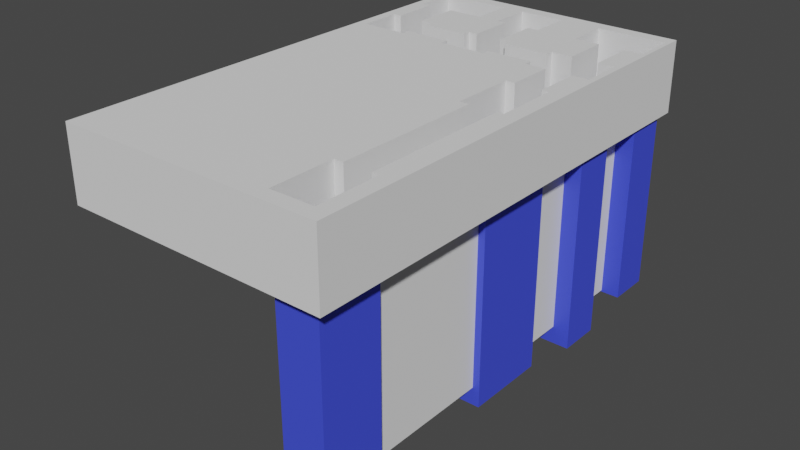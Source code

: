# Source: level5.blend  (saved by Blender 2.93.20; exported with 4.5.12 LTS)
import bpy
from mathutils import Matrix  # noqa: F401  (used for matrix-valued properties, if any)

bpy.ops.wm.read_factory_settings(use_empty=True)
scene = bpy.context.scene
scene.name = 'Scene'

# ---- collections
col_collection = bpy.data.collections.new('Collection'); scene.collection.children.link(col_collection)
col_collection_2 = bpy.data.collections.new('Collection 2'); scene.collection.children.link(col_collection_2)

# ---- materials (node trees are filled in below, after node groups)
mat_base = bpy.data.materials.new('Base')
mat_base.use_transparent_shadow = False
mat_second = bpy.data.materials.new('Second')
mat_second.alpha_threshold = 0.0
mat_second.use_transparent_shadow = False
mat_second.line_color = (0.0, 0.0, 0.0, 1.0)

# ---- material node trees
mat_base.use_nodes = True; mat_base.node_tree.nodes.clear()
_N = mat_base.node_tree.nodes; _L = mat_base.node_tree.links
n0 = _N.new('ShaderNodeBsdfPrincipled'); n0.name = 'Principled BSDF'; n0.location = (10, 300)
n0.distribution = 'GGX'
n0.subsurface_method = 'BURLEY'
n0.inputs[0].default_value = (0.05327, 0.07927, 0.8, 1.0)
n0.inputs[3].default_value = 1.45
n0.inputs[27].default_value = (0.0, 0.0, 0.0, 1.0)
n0.inputs[28].default_value = 1.0
n1 = _N.new('ShaderNodeOutputMaterial'); n1.name = 'Material Output'; n1.location = (300, 300)
_L.new(n0.outputs[0], n1.inputs[0])
n1.is_active_output = True
mat_second.use_nodes = True; mat_second.node_tree.nodes.clear()
_N = mat_second.node_tree.nodes; _L = mat_second.node_tree.links
n0 = _N.new('ShaderNodeOutputMaterial'); n0.name = 'Material Output'; n0.location = (300, 300)
n1 = _N.new('ShaderNodeBsdfPrincipled'); n1.name = 'Principled BSDF'; n1.location = (10, 300)
n1.distribution = 'GGX'
n1.subsurface_method = 'BURLEY'
n1.inputs[0].default_value = (0.03708, 0.6477, 0.8, 1.0)
n1.inputs[2].default_value = 0.4
n1.inputs[3].default_value = 1.45
n1.inputs[27].default_value = (0.0, 0.0, 0.0, 1.0)
n1.inputs[28].default_value = 1.0
_L.new(n1.outputs[0], n0.inputs[0])
n0.is_active_output = True

# ---- world
world_world = bpy.data.worlds.new('World'); scene.world = world_world
world_world.use_nodes = True; world_world.node_tree.nodes.clear()
_N = world_world.node_tree.nodes; _L = world_world.node_tree.links
n0 = _N.new('ShaderNodeOutputWorld'); n0.name = 'World Output'; n0.location = (300, 300)
n1 = _N.new('ShaderNodeBackground'); n1.name = 'Background'; n1.location = (10, 300)
n1.inputs[0].default_value = (0.05088, 0.05088, 0.05088, 1.0)
_L.new(n1.outputs[0], n0.inputs[0])
n0.is_active_output = True
world_world.color = (0.05088, 0.05088, 0.05088)
world_world.use_sun_shadow = False
world_world.sun_shadow_jitter_overblur = 0.0

# ---- meshes
me_cube_001 = bpy.data.meshes.new('Cube.001')
me_cube_001.from_pydata([(-1.0, -1.0, -3.5), (-1.0, -1.0, 1.0), (-1.0, 1.0, -3.5), (-1.0, 1.0, 1.0), (1.0, -1.0, -3.5), (1.0, -1.0, 1.0), (1.0, 1.0, -3.5), (1.0, 1.0, 1.0)], [], [(0, 1, 3, 2), (2, 3, 7, 6), (6, 7, 5, 4), (4, 5, 1, 0), (2, 6, 4, 0), (7, 3, 1, 5)])
_uv = me_cube_001.uv_layers.new(name='UVMap')
_uv.uv.foreach_set('vector', [0.375, 0.0, 0.625, 0.0, 0.625, 0.25, 0.375, 0.25, 0.375, 0.25, 0.625, 0.25, 0.625, 0.5, 0.375, 0.5, 0.375, 0.5, 0.625, 0.5, 0.625, 0.75, 0.375, 0.75, 0.375, 0.75, 0.625, 0.75, 0.625, 1.0, 0.375, 1.0, 0.125, 0.5, 0.375, 0.5, 0.375, 0.75, 0.125, 0.75, 0.625, 0.5, 0.875, 0.5, 0.875, 0.75, 0.625, 0.75])
me_cube_001.materials.append(mat_base)
me_cube_001.use_remesh_fix_poles = True
me_cube_001.use_remesh_preserve_attributes = False
me_cube_001.update()
me_cube_002 = bpy.data.meshes.new('Cube.002')
me_cube_002.from_pydata([(-1.0, -1.0, -17.47), (-1.0, -1.0, 1.0), (-1.0, 1.0, -17.47), (-1.0, 1.0, 1.0), (1.0, -1.0, -17.47), (1.0, -1.0, 1.0), (1.0, 1.0, -17.47), (1.0, 1.0, 1.0)], [], [(0, 1, 3, 2), (2, 3, 7, 6), (6, 7, 5, 4), (4, 5, 1, 0), (2, 6, 4, 0), (7, 3, 1, 5)])
_uv = me_cube_002.uv_layers.new(name='UVMap')
_uv.uv.foreach_set('vector', [0.375, 0.0, 0.625, 0.0, 0.625, 0.25, 0.375, 0.25, 0.375, 0.25, 0.625, 0.25, 0.625, 0.5, 0.375, 0.5, 0.375, 0.5, 0.625, 0.5, 0.625, 0.75, 0.375, 0.75, 0.375, 0.75, 0.625, 0.75, 0.625, 1.0, 0.375, 1.0, 0.125, 0.5, 0.375, 0.5, 0.375, 0.75, 0.125, 0.75, 0.625, 0.5, 0.875, 0.5, 0.875, 0.75, 0.625, 0.75])
me_cube_002.materials.append(mat_base)
me_cube_002.use_remesh_fix_poles = True
me_cube_002.use_remesh_preserve_attributes = False
me_cube_002.update()
me_cube_003 = bpy.data.meshes.new('Cube.003')
me_cube_003.from_pydata([(-1.0, -1.0, -15.93), (-1.0, -1.0, 1.0), (-1.0, 1.891, -15.93), (-1.0, 1.891, 1.0), (1.0, -1.0, -15.93), (1.0, -1.0, 1.0), (1.0, 1.891, -15.93), (1.0, 1.891, 1.0)], [], [(0, 1, 3, 2), (2, 3, 7, 6), (6, 7, 5, 4), (4, 5, 1, 0), (2, 6, 4, 0), (7, 3, 1, 5)])
_uv = me_cube_003.uv_layers.new(name='UVMap')
_uv.uv.foreach_set('vector', [0.375, 0.0, 0.625, 0.0, 0.625, 0.25, 0.375, 0.25, 0.375, 0.25, 0.625, 0.25, 0.625, 0.5, 0.375, 0.5, 0.375, 0.5, 0.625, 0.5, 0.625, 0.75, 0.375, 0.75, 0.375, 0.75, 0.625, 0.75, 0.625, 1.0, 0.375, 1.0, 0.125, 0.5, 0.375, 0.5, 0.375, 0.75, 0.125, 0.75, 0.625, 0.5, 0.875, 0.5, 0.875, 0.75, 0.625, 0.75])
me_cube_003.materials.append(mat_base)
me_cube_003.use_remesh_fix_poles = True
me_cube_003.use_remesh_preserve_attributes = False
me_cube_003.update()
me_plane = bpy.data.meshes.new('Plane')
me_plane.from_pydata([(-1.0, -1.0, 0.0), (1.0, -1.0, 0.0), (-1.0, 1.0, 0.0), (1.0, 1.0, 0.0)], [], [(0, 1, 3, 2)])
_uv = me_plane.uv_layers.new(name='UVMap')
_uv.uv.foreach_set('vector', [0.0, 0.0, 1.0, 0.0, 1.0, 1.0, 0.0, 1.0])
me_plane.materials.append(mat_second)
me_plane.use_remesh_fix_poles = True
me_plane.use_remesh_preserve_attributes = False
me_plane.update()
me_cube_006 = bpy.data.meshes.new('Cube.006')
me_cube_006.from_pydata([(-1.0, -1.0, -15.93), (-1.0, -1.0, 1.0), (-1.0, 1.891, -15.93), (-1.0, 1.891, 1.0), (1.0, -1.0, -15.93), (1.0, -1.0, 1.0), (1.0, 1.891, -15.93), (1.0, 1.891, 1.0)], [], [(0, 1, 3, 2), (2, 3, 7, 6), (6, 7, 5, 4), (4, 5, 1, 0), (2, 6, 4, 0), (7, 3, 1, 5)])
_uv = me_cube_006.uv_layers.new(name='UVMap')
_uv.uv.foreach_set('vector', [0.375, 0.0, 0.625, 0.0, 0.625, 0.25, 0.375, 0.25, 0.375, 0.25, 0.625, 0.25, 0.625, 0.5, 0.375, 0.5, 0.375, 0.5, 0.625, 0.5, 0.625, 0.75, 0.375, 0.75, 0.375, 0.75, 0.625, 0.75, 0.625, 1.0, 0.375, 1.0, 0.125, 0.5, 0.375, 0.5, 0.375, 0.75, 0.125, 0.75, 0.625, 0.5, 0.875, 0.5, 0.875, 0.75, 0.625, 0.75])
me_cube_006.materials.append(mat_base)
me_cube_006.use_remesh_fix_poles = True
me_cube_006.use_remesh_preserve_attributes = False
me_cube_006.update()
me_plane_001 = bpy.data.meshes.new('Plane.001')
me_plane_001.from_pydata([(-1.0, -1.0, 0.0), (1.0, -1.0, 0.0), (-1.0, 1.0, 0.0), (1.0, 1.0, 0.0)], [], [(0, 1, 3, 2)])
_uv = me_plane_001.uv_layers.new(name='UVMap')
_uv.uv.foreach_set('vector', [0.0, 0.0, 1.0, 0.0, 1.0, 1.0, 0.0, 1.0])
me_plane_001.materials.append(mat_second)
me_plane_001.use_remesh_fix_poles = True
me_plane_001.use_remesh_preserve_attributes = False
me_plane_001.update()
me_cube_009 = bpy.data.meshes.new('Cube.009')
me_cube_009.from_pydata([(-1.0, -1.0, -15.93), (-1.0, -1.0, 1.0), (-1.0, 1.891, -15.93), (-1.0, 1.891, 1.0), (1.0, -1.0, -15.93), (1.0, -1.0, 1.0), (1.0, 1.891, -15.93), (1.0, 1.891, 1.0)], [], [(0, 1, 3, 2), (2, 3, 7, 6), (6, 7, 5, 4), (4, 5, 1, 0), (2, 6, 4, 0), (7, 3, 1, 5)])
_uv = me_cube_009.uv_layers.new(name='UVMap')
_uv.uv.foreach_set('vector', [0.375, 0.0, 0.625, 0.0, 0.625, 0.25, 0.375, 0.25, 0.375, 0.25, 0.625, 0.25, 0.625, 0.5, 0.375, 0.5, 0.375, 0.5, 0.625, 0.5, 0.625, 0.75, 0.375, 0.75, 0.375, 0.75, 0.625, 0.75, 0.625, 1.0, 0.375, 1.0, 0.125, 0.5, 0.375, 0.5, 0.375, 0.75, 0.125, 0.75, 0.625, 0.5, 0.875, 0.5, 0.875, 0.75, 0.625, 0.75])
me_cube_009.materials.append(mat_base)
me_cube_009.use_remesh_fix_poles = True
me_cube_009.use_remesh_preserve_attributes = False
me_cube_009.update()
me_plane_002 = bpy.data.meshes.new('Plane.002')
me_plane_002.from_pydata([(-1.0, -1.0, 0.0), (1.0, -1.0, 0.0), (-1.0, 1.0, 0.0), (1.0, 1.0, 0.0)], [], [(0, 1, 3, 2)])
_uv = me_plane_002.uv_layers.new(name='UVMap')
_uv.uv.foreach_set('vector', [0.0, 0.0, 1.0, 0.0, 1.0, 1.0, 0.0, 1.0])
me_plane_002.materials.append(mat_second)
me_plane_002.use_remesh_fix_poles = True
me_plane_002.use_remesh_preserve_attributes = False
me_plane_002.update()
me_plane_003 = bpy.data.meshes.new('Plane.003')
me_plane_003.from_pydata([(-1.0, -1.0, 0.0), (1.0, -1.0, 0.0), (-1.0, 1.0, 0.0), (1.0, 1.0, 0.0)], [], [(0, 1, 3, 2)])
_uv = me_plane_003.uv_layers.new(name='UVMap')
_uv.uv.foreach_set('vector', [0.0, 0.0, 1.0, 0.0, 1.0, 1.0, 0.0, 1.0])
me_plane_003.materials.append(mat_second)
me_plane_003.use_remesh_fix_poles = True
me_plane_003.use_remesh_preserve_attributes = False
me_plane_003.update()
me_plane_004 = bpy.data.meshes.new('Plane.004')
me_plane_004.from_pydata([(-1.0, -1.0, 0.0), (1.0, -1.0, 0.0), (-1.0, 1.0, 0.0), (1.0, 1.0, 0.0)], [], [(0, 1, 3, 2)])
_uv = me_plane_004.uv_layers.new(name='UVMap')
_uv.uv.foreach_set('vector', [0.0, 0.0, 1.0, 0.0, 1.0, 1.0, 0.0, 1.0])
me_plane_004.materials.append(mat_second)
me_plane_004.use_remesh_fix_poles = True
me_plane_004.use_remesh_preserve_attributes = False
me_plane_004.update()
me_cube_013 = bpy.data.meshes.new('Cube.013')
me_cube_013.from_pydata([(-1.0, -1.0, -15.93), (-1.0, -1.0, 1.0), (-1.0, 1.891, -15.93), (-1.0, 1.891, 1.0), (1.0, -1.0, -15.93), (1.0, -1.0, 1.0), (1.0, 1.891, -15.93), (1.0, 1.891, 1.0)], [], [(0, 1, 3, 2), (2, 3, 7, 6), (6, 7, 5, 4), (4, 5, 1, 0), (2, 6, 4, 0), (7, 3, 1, 5)])
_uv = me_cube_013.uv_layers.new(name='UVMap')
_uv.uv.foreach_set('vector', [0.375, 0.0, 0.625, 0.0, 0.625, 0.25, 0.375, 0.25, 0.375, 0.25, 0.625, 0.25, 0.625, 0.5, 0.375, 0.5, 0.375, 0.5, 0.625, 0.5, 0.625, 0.75, 0.375, 0.75, 0.375, 0.75, 0.625, 0.75, 0.625, 1.0, 0.375, 1.0, 0.125, 0.5, 0.375, 0.5, 0.375, 0.75, 0.125, 0.75, 0.625, 0.5, 0.875, 0.5, 0.875, 0.75, 0.625, 0.75])
me_cube_013.materials.append(mat_base)
me_cube_013.use_remesh_fix_poles = True
me_cube_013.use_remesh_preserve_attributes = False
me_cube_013.update()
me_cube_014 = bpy.data.meshes.new('Cube.014')
me_cube_014.from_pydata([(-1.0, -1.0, -15.93), (-1.0, -1.0, 1.0), (-1.0, 1.891, -15.93), (-1.0, 1.891, 1.0), (1.0, -1.0, -15.93), (1.0, -1.0, 1.0), (1.0, 1.891, -15.93), (1.0, 1.891, 1.0)], [], [(0, 1, 3, 2), (2, 3, 7, 6), (6, 7, 5, 4), (4, 5, 1, 0), (2, 6, 4, 0), (7, 3, 1, 5)])
_uv = me_cube_014.uv_layers.new(name='UVMap')
_uv.uv.foreach_set('vector', [0.375, 0.0, 0.625, 0.0, 0.625, 0.25, 0.375, 0.25, 0.375, 0.25, 0.625, 0.25, 0.625, 0.5, 0.375, 0.5, 0.375, 0.5, 0.625, 0.5, 0.625, 0.75, 0.375, 0.75, 0.375, 0.75, 0.625, 0.75, 0.625, 1.0, 0.375, 1.0, 0.125, 0.5, 0.375, 0.5, 0.375, 0.75, 0.125, 0.75, 0.625, 0.5, 0.875, 0.5, 0.875, 0.75, 0.625, 0.75])
me_cube_014.materials.append(mat_base)
me_cube_014.use_remesh_fix_poles = True
me_cube_014.use_remesh_preserve_attributes = False
me_cube_014.update()
me_plane_005 = bpy.data.meshes.new('Plane.005')
me_plane_005.from_pydata([(-1.0, -1.0, 0.0), (1.0, -1.0, 0.0), (-1.0, 1.0, 0.0), (1.0, 1.0, 0.0)], [], [(0, 1, 3, 2)])
_uv = me_plane_005.uv_layers.new(name='UVMap')
_uv.uv.foreach_set('vector', [0.0, 0.0, 1.0, 0.0, 1.0, 1.0, 0.0, 1.0])
me_plane_005.materials.append(mat_second)
me_plane_005.use_remesh_fix_poles = True
me_plane_005.use_remesh_preserve_attributes = False
me_plane_005.update()
me_cube_016 = bpy.data.meshes.new('Cube.016')
me_cube_016.from_pydata([(-1.0, -1.58, -17.47), (-1.0, -1.58, 1.0), (-1.0, 1.0, -17.47), (-1.0, 1.0, 1.0), (1.0, -1.58, -17.47), (1.0, -1.58, 1.0), (1.0, 1.0, -17.47), (1.0, 1.0, 1.0)], [], [(0, 1, 3, 2), (2, 3, 7, 6), (6, 7, 5, 4), (4, 5, 1, 0), (2, 6, 4, 0), (7, 3, 1, 5)])
_uv = me_cube_016.uv_layers.new(name='UVMap')
_uv.uv.foreach_set('vector', [0.375, 0.0, 0.625, 0.0, 0.625, 0.25, 0.375, 0.25, 0.375, 0.25, 0.625, 0.25, 0.625, 0.5, 0.375, 0.5, 0.375, 0.5, 0.625, 0.5, 0.625, 0.75, 0.375, 0.75, 0.375, 0.75, 0.625, 0.75, 0.625, 1.0, 0.375, 1.0, 0.125, 0.5, 0.375, 0.5, 0.375, 0.75, 0.125, 0.75, 0.625, 0.5, 0.875, 0.5, 0.875, 0.75, 0.625, 0.75])
me_cube_016.materials.append(mat_base)
me_cube_016.use_remesh_fix_poles = True
me_cube_016.use_remesh_preserve_attributes = False
me_cube_016.update()
me_plane_006 = bpy.data.meshes.new('Plane.006')
me_plane_006.from_pydata([(-1.0, -1.0, 0.0), (1.0, -1.0, 0.0), (-1.0, 1.0, 0.0), (1.0, 1.0, 0.0)], [], [(0, 1, 3, 2)])
_uv = me_plane_006.uv_layers.new(name='UVMap')
_uv.uv.foreach_set('vector', [0.0, 0.0, 1.0, 0.0, 1.0, 1.0, 0.0, 1.0])
me_plane_006.materials.append(mat_second)
me_plane_006.use_remesh_fix_poles = True
me_plane_006.use_remesh_preserve_attributes = False
me_plane_006.update()
me_cube_018 = bpy.data.meshes.new('Cube.018')
me_cube_018.from_pydata([(-1.0, -1.0, -17.47), (-1.0, -1.0, 1.0), (-1.0, 1.0, -17.47), (-1.0, 1.0, 1.0), (1.0, -1.0, -17.47), (1.0, -1.0, 1.0), (1.0, 1.0, -17.47), (1.0, 1.0, 1.0)], [], [(0, 1, 3, 2), (2, 3, 7, 6), (6, 7, 5, 4), (4, 5, 1, 0), (2, 6, 4, 0), (7, 3, 1, 5)])
_uv = me_cube_018.uv_layers.new(name='UVMap')
_uv.uv.foreach_set('vector', [0.375, 0.0, 0.625, 0.0, 0.625, 0.25, 0.375, 0.25, 0.375, 0.25, 0.625, 0.25, 0.625, 0.5, 0.375, 0.5, 0.375, 0.5, 0.625, 0.5, 0.625, 0.75, 0.375, 0.75, 0.375, 0.75, 0.625, 0.75, 0.625, 1.0, 0.375, 1.0, 0.125, 0.5, 0.375, 0.5, 0.375, 0.75, 0.125, 0.75, 0.625, 0.5, 0.875, 0.5, 0.875, 0.75, 0.625, 0.75])
me_cube_018.materials.append(mat_base)
me_cube_018.use_remesh_fix_poles = True
me_cube_018.use_remesh_preserve_attributes = False
me_cube_018.update()
me_cube = bpy.data.meshes.new('Cube')
me_cube.from_pydata([(-1.107, -1.0, -1.0), (-1.107, -1.0, 1.0), (-1.107, 1.0, -1.0), (-1.107, 1.0, 1.0), (1.0, -1.0, -1.0), (1.0, -1.0, 1.0), (1.0, 1.0, -1.0), (1.0, 1.0, 1.0), (0.3659, 0.926, -1.0), (0.3659, 0.926, 1.0), (0.7542, 0.8645, -1.0), (0.7542, 0.8645, 1.0), (0.1644, -0.8299, -1.0), (0.1644, -0.8299, 1.0), (0.7542, 0.6632, -1.0), (0.5527, 0.926, -1.0), (0.7542, 0.6632, 1.0), (0.5527, 0.926, 1.0), (0.5527, 0.6632, -1.0), (0.5527, 0.6632, 1.0), (-0.1157, -0.5587, -1.0), (-0.1157, -0.5587, 1.0), (0.5527, 0.576, -1.0), (0.5527, 0.576, 1.0), (0.1644, -0.5587, -1.0), (0.1644, -0.5587, 1.0), (0.5527, -0.6285, -1.0), (0.5527, -0.6285, 1.0), (0.3659, 0.576, -1.0), (0.3659, 0.576, 1.0), (0.1644, -0.8815, -1.0), (0.1644, -0.8815, 1.0), (0.7542, -0.6285, -1.0), (0.7542, -0.6285, 1.0), (-0.1157, -0.8815, -1.0), (-0.1157, -0.8815, 1.0), (0.4011, 0.2275, -1.0), (0.4011, 0.2275, 1.0), (0.7542, -0.8299, -1.0), (0.7542, -0.8299, 1.0), (0.3659, -0.1225, -1.0), (0.3659, 0.2275, -1.0), (0.4011, -0.1225, -1.0), (0.4011, 0.576, -1.0), (0.5175, -0.1225, -1.0), (0.5175, -0.471, -1.0), (0.5527, -0.471, -1.0), (0.5527, -0.1225, -1.0), (0.5527, -0.04056, -1.0), (0.5527, 0.1608, -1.0), (0.5527, 0.2275, -1.0), (0.5175, 0.576, -1.0), (0.5527, 0.8645, -1.0), (0.7542, -0.4372, -1.0), (0.7542, -0.1225, -1.0), (0.7542, -0.04056, -1.0), (0.7542, 0.1608, -1.0), (0.7542, 0.2275, -1.0), (0.7542, 0.9333, -1.0), (0.941, 0.3946, -1.0), (0.4011, 0.576, 1.0), (0.941, 0.9333, -1.0), (0.941, -0.4372, -1.0), (0.941, -0.1225, -1.0), (0.941, 0.2275, -1.0), (0.5527, -0.8299, -1.0), (0.5527, -0.8299, 1.0), (-0.1157, -0.8299, -1.0), (-0.1157, -0.8299, 1.0), (0.7542, 0.3946, -1.0), (0.5175, 0.2275, -1.0), (0.5175, 0.576, 1.0), (0.7542, 0.9333, 1.0), (-0.1157, -0.6285, -1.0), (-0.1157, -0.6285, 1.0), (0.941, 0.9333, 1.0), (0.5175, 0.2275, 1.0), (0.941, 0.3946, 1.0), (-1.042, -0.8815, -1.0), (-1.042, -0.5587, -1.0), (-0.7621, -0.6285, -1.0), (-0.7621, -0.8815, -1.0), (-0.7621, -0.5587, -1.0), (0.1644, -0.6285, -1.0), (0.3659, -0.9552, -1.0), (0.3659, -0.8299, -1.0), (0.3659, -0.6285, -1.0), (0.4011, -0.471, -1.0), (0.3659, -0.471, -1.0), (0.5527, -0.9552, -1.0), (-0.7621, -0.8299, -1.0), (-0.7621, -0.8299, 1.0), (0.7542, 0.3946, 1.0), (0.941, -0.9695, -1.0), (0.7542, -0.9695, -1.0), (0.7542, -0.4372, 1.0), (-0.7621, -0.6285, 1.0), (0.941, -0.4372, 1.0), (0.7542, 0.2275, 1.0), (-1.042, -0.8815, 1.0), (-1.042, -0.5587, 1.0), (0.941, 0.2275, 1.0), (-0.7621, -0.5587, 1.0), (0.5527, 0.8645, 1.0), (0.941, -0.9695, 1.0), (0.941, -0.1225, 1.0), (0.7542, -0.9695, 1.0), (0.7542, -0.1225, 1.0), (0.1644, -0.6285, 1.0), (0.3659, -0.6285, 1.0), (0.3659, -0.8299, 1.0), (0.5527, 0.1608, 1.0), (0.7542, 0.1608, 1.0), (0.7542, -0.04056, 1.0), (-0.7621, -0.8815, 1.0), (0.4011, -0.471, 1.0), (0.3659, -0.471, 1.0), (0.4011, -0.1225, 1.0), (0.3659, -0.1225, 1.0), (0.5175, -0.471, 1.0), (0.3659, -0.9552, 1.0), (0.5175, -0.1225, 1.0), (0.3659, 0.2275, 1.0), (0.5527, -0.04056, 1.0), (0.5527, -0.9552, 1.0), (0.5527, -0.471, 1.0), (0.5527, -0.1225, 1.0), (0.5527, 0.2275, 1.0), (0.5175, 0.576, -1.0), (0.4011, 0.3648, -1.0), (0.4011, 0.576, -1.0), (0.4011, 0.576, 1.0), (0.5175, 0.287, 1.0), (0.5175, 0.576, 1.0), (0.5175, 0.3602, 0.2383), (0.4011, 0.4399, -0.219)], [], [(0, 1, 3, 2), (2, 3, 7, 6), (6, 7, 5, 4), (4, 5, 1, 0), (22, 18, 14, 69, 59, 61, 6, 4, 93, 62, 53, 32, 26, 46, 45, 44, 47, 48, 55, 54, 63, 64, 57, 56, 49, 50, 70, 51, 128), (4, 0, 2, 6, 61, 58, 10, 52, 15, 8, 28, 130, 43, 129, 36, 41, 40, 42, 87, 88, 86, 83, 24, 20, 73, 80, 82, 79, 78, 81, 90, 67, 34, 30, 12, 85, 84, 89, 65, 38, 94, 93), (29, 9, 17, 103, 11, 72, 75, 7, 3, 1, 5, 104, 106, 39, 66, 124, 120, 110, 13, 31, 35, 68, 91, 114, 99, 100, 102, 96, 74, 21, 25, 108, 109, 116, 115, 117, 118, 122, 37, 60, 131), (132, 76, 127, 111, 112, 98, 101, 105, 107, 113, 123, 126, 121, 119, 125, 27, 33, 95, 97, 104, 5, 7, 75, 77, 92, 16, 19, 23, 133, 71), (109, 86, 88, 116), (120, 84, 85, 110), (116, 88, 87, 115), (119, 45, 46, 125), (65, 89, 124, 66), (26, 27, 125, 46), (89, 84, 120, 124), (118, 40, 41, 122), (122, 41, 36, 37), (70, 50, 127, 76), (50, 49, 111, 127), (48, 47, 126, 123), (47, 44, 121, 126), (42, 40, 118, 117), (115, 87, 42, 117), (44, 45, 119, 121), (8, 9, 29, 28), (15, 17, 9, 8), (15, 52, 103, 17), (18, 22, 23, 19), (28, 29, 131, 130), (133, 23, 22, 128), (43, 60, 37, 36, 129, 135), (129, 43, 135), (71, 51, 70, 76, 134, 132), (132, 134, 76), (107, 54, 55, 113), (112, 56, 57, 98), (98, 57, 64, 101), (64, 63, 105, 101), (63, 54, 107, 105), (111, 49, 56, 112), (55, 48, 123, 113), (103, 52, 10, 11), (14, 18, 19, 16), (33, 27, 26, 32), (66, 39, 38, 65), (14, 16, 92, 69), (58, 72, 11, 10), (72, 58, 61, 75), (61, 59, 77, 75), (59, 69, 92, 77), (33, 32, 53, 95), (106, 94, 38, 39), (95, 53, 62, 97), (62, 93, 104, 97), (93, 94, 106, 104), (109, 108, 83, 86), (85, 12, 13, 110), (24, 25, 21, 20), (24, 83, 108, 25), (12, 30, 31, 13), (35, 31, 30, 34), (68, 35, 34, 67), (73, 20, 21, 74), (68, 67, 90, 91), (96, 80, 73, 74), (100, 79, 82, 102), (82, 80, 96, 102), (91, 90, 81, 114), (81, 78, 99, 114), (99, 78, 79, 100), (131, 60, 43, 130), (51, 71, 133, 128)])
_uv = me_cube.uv_layers.new(name='UVMap')
_uv.uv.foreach_set('vector', [0.375, 0.0, 0.625, 0.0, 0.625, 0.25, 0.375, 0.25, 0.375, 0.25, 0.625, 0.25, 0.625, 0.5, 0.375, 0.5, 0.375, 0.5, 0.625, 0.5, 0.625, 0.75, 0.375, 0.75, 0.375, 0.75, 0.625, 0.75, 0.625, 1.0, 0.375, 1.0, 0.3191, 0.553, 0.3191, 0.5421, 0.3443, 0.5421, 0.3443, 0.5757, 0.3676, 0.5757, 0.3676, 0.5083, 0.375, 0.5, 0.375, 0.75, 0.3676, 0.7462, 0.3676, 0.6796, 0.3443, 0.6796, 0.3443, 0.7036, 0.3191, 0.7036, 0.3191, 0.6839, 0.3147, 0.6839, 0.3147, 0.6403, 0.3191, 0.6403, 0.3191, 0.6301, 0.3443, 0.6301, 0.3443, 0.6403, 0.3676, 0.6403, 0.3676, 0.5966, 0.3443, 0.5966, 0.3443, 0.6049, 0.3191, 0.6049, 0.3191, 0.5966, 0.3147, 0.5966, 0.3147, 0.553, 0.3147, 0.553, 0.375, 0.75, 0.125, 0.75, 0.125, 0.5, 0.375, 0.5, 0.3676, 0.5083, 0.3443, 0.5083, 0.3443, 0.5169, 0.3191, 0.5169, 0.3191, 0.5092, 0.2957, 0.5092, 0.2957, 0.553, 0.3001, 0.553, 0.3001, 0.553, 0.3001, 0.5794, 0.3001, 0.5966, 0.2957, 0.5966, 0.2957, 0.6403, 0.3001, 0.6403, 0.3001, 0.6839, 0.2957, 0.6839, 0.2957, 0.7036, 0.2705, 0.7036, 0.2705, 0.6948, 0.2355, 0.6948, 0.2355, 0.7036, 0.1649, 0.7036, 0.1649, 0.6948, 0.1299, 0.6948, 0.1299, 0.7352, 0.1649, 0.7352, 0.1649, 0.7287, 0.2355, 0.7287, 0.2355, 0.7352, 0.2705, 0.7352, 0.2705, 0.7287, 0.2957, 0.7287, 0.2957, 0.7444, 0.3191, 0.7444, 0.3191, 0.7287, 0.3443, 0.7287, 0.3443, 0.7462, 0.3676, 0.7462, 0.7043, 0.553, 0.7043, 0.5092, 0.6809, 0.5092, 0.6809, 0.5169, 0.6557, 0.5169, 0.6557, 0.5083, 0.6324, 0.5083, 0.625, 0.5, 0.875, 0.5, 0.875, 0.75, 0.625, 0.75, 0.6324, 0.7462, 0.6557, 0.7462, 0.6557, 0.7287, 0.6809, 0.7287, 0.6809, 0.7444, 0.7043, 0.7444, 0.7043, 0.7287, 0.7295, 0.7287, 0.7295, 0.7352, 0.7645, 0.7352, 0.7645, 0.7287, 0.8351, 0.7287, 0.8351, 0.7352, 0.8701, 0.7352, 0.8701, 0.6948, 0.8351, 0.6948, 0.8351, 0.7036, 0.7645, 0.7036, 0.7645, 0.6948, 0.7295, 0.6948, 0.7295, 0.7036, 0.7043, 0.7036, 0.7043, 0.6839, 0.6999, 0.6839, 0.6999, 0.6403, 0.7043, 0.6403, 0.7043, 0.5966, 0.6999, 0.5966, 0.6999, 0.553, 0.6999, 0.553, 0.6853, 0.5891, 0.6853, 0.5966, 0.6809, 0.5966, 0.6809, 0.6049, 0.6557, 0.6049, 0.6557, 0.5966, 0.6324, 0.5966, 0.6324, 0.6403, 0.6557, 0.6403, 0.6557, 0.6301, 0.6809, 0.6301, 0.6809, 0.6403, 0.6853, 0.6403, 0.6853, 0.6839, 0.6809, 0.6839, 0.6809, 0.7036, 0.6557, 0.7036, 0.6557, 0.6796, 0.6324, 0.6796, 0.6324, 0.7462, 0.625, 0.75, 0.625, 0.5, 0.6324, 0.5083, 0.6324, 0.5757, 0.6557, 0.5757, 0.6557, 0.5421, 0.6809, 0.5421, 0.6809, 0.553, 0.6853, 0.553, 0.6853, 0.553, 0.5637, 0.1687, 0.4728, 0.1687, 0.4728, 0.25, 0.5637, 0.25, 0.5637, 0.0, 0.4728, 0.0, 0.4728, 0.06471, 0.5637, 0.06471, 0.5637, 0.25, 0.4728, 0.25, 0.4728, 0.297, 0.5637, 0.297, 0.5637, 0.453, 0.4728, 0.453, 0.4728, 0.5, 0.5637, 0.5, 0.4728, 0.6853, 0.4728, 0.75, 0.5637, 0.75, 0.5637, 0.6853, 0.4728, 0.5813, 0.5637, 0.5813, 0.5637, 0.5, 0.4728, 0.5, 0.4728, 0.75, 0.4728, 1.0, 0.5637, 1.0, 0.5637, 0.75, 0.5581, 0.0, 0.459, 0.0, 0.459, 0.25, 0.5581, 0.25, 0.5581, 0.25, 0.459, 0.25, 0.459, 0.297, 0.5581, 0.297, 0.459, 0.453, 0.459, 0.5, 0.5581, 0.5, 0.5581, 0.453, 0.459, 0.5, 0.459, 0.5477, 0.5581, 0.5477, 0.5581, 0.5, 0.459, 0.6915, 0.459, 0.75, 0.5581, 0.75, 0.5581, 0.6915, 0.459, 0.75, 0.459, 0.797, 0.5581, 0.797, 0.5581, 0.75, 0.459, 0.953, 0.459, 1.0, 0.5581, 1.0, 0.5581, 0.953, 0.5575, 0.0, 0.4576, 0.0, 0.4576, 0.25, 0.5575, 0.25, 0.4576, 0.5, 0.4576, 0.75, 0.5575, 0.75, 0.5575, 0.5, 0.459, 0.25, 0.5581, 0.25, 0.5581, 0.0, 0.459, 0.0, 0.459, 0.5, 0.5581, 0.5, 0.5581, 0.25, 0.459, 0.25, 0.459, 0.5, 0.459, 0.5439, 0.5581, 0.5439, 0.5581, 0.5, 0.459, 0.6878, 0.459, 0.75, 0.5581, 0.75, 0.5581, 0.6878, 0.459, 1.0, 0.5581, 1.0, 0.5581, 0.953, 0.459, 0.953, 0.5581, 0.797, 0.5581, 0.75, 0.459, 0.75, 0.459, 0.797, 0.4576, 0.25, 0.5575, 0.25, 0.5575, 0.0, 0.4576, 0.0, 0.4576, 0.09848, 0.4966, 0.1524, 0.4576, 0.09848, 0.4576, 0.25, 0.4966, 0.1524, 0.5575, 0.5, 0.4576, 0.5, 0.4576, 0.75, 0.5575, 0.75, 0.5195, 0.6548, 0.5575, 0.7074, 0.5575, 0.7074, 0.5195, 0.6548, 0.5575, 0.75, 0.5581, 0.0, 0.459, 0.0, 0.459, 0.05851, 0.5581, 0.05851, 0.5581, 0.2023, 0.459, 0.2023, 0.459, 0.25, 0.5581, 0.25, 0.5581, 0.25, 0.459, 0.25, 0.459, 0.5, 0.5581, 0.5, 0.459, 0.5, 0.459, 0.75, 0.5581, 0.75, 0.5581, 0.5, 0.459, 0.75, 0.459, 1.0, 0.5581, 1.0, 0.5581, 0.75, 0.5575, 0.0, 0.4576, 0.0, 0.4576, 0.0, 0.5575, 0.0, 0.4576, 0.5, 0.4576, 0.5, 0.5575, 0.5, 0.5575, 0.5, 0.5575, 0.0, 0.4576, 0.0, 0.4576, 0.0, 0.5575, 0.0, 0.4576, 0.5, 0.4576, 0.5, 0.5575, 0.5, 0.5575, 0.5, 0.5575, 0.0, 0.5575, 0.0, 0.4576, 0.0, 0.4576, 0.0, 0.5575, 0.5, 0.5575, 0.5, 0.4576, 0.5, 0.4576, 0.5, 0.459, 0.1246, 0.5581, 0.1246, 0.5581, 0.0, 0.459, 0.0, 0.459, 0.25, 0.5581, 0.25, 0.5581, 0.2181, 0.459, 0.2181, 0.5581, 0.25, 0.459, 0.25, 0.459, 0.5, 0.5581, 0.5, 0.459, 0.5, 0.459, 0.75, 0.5581, 0.75, 0.5581, 0.5, 0.459, 0.75, 0.459, 1.0, 0.5581, 1.0, 0.5581, 0.75, 0.5581, 0.1601, 0.459, 0.1601, 0.459, 0.25, 0.5581, 0.25, 0.5581, 0.0, 0.459, 0.0, 0.459, 0.06556, 0.5581, 0.06556, 0.5581, 0.25, 0.459, 0.25, 0.459, 0.5, 0.5581, 0.5, 0.459, 0.5, 0.459, 0.75, 0.5581, 0.75, 0.5581, 0.5, 0.459, 0.75, 0.459, 1.0, 0.5581, 1.0, 0.5581, 0.75, 0.5575, 0.0, 0.5575, 0.0, 0.4576, 0.0, 0.4576, 0.0, 0.4576, 0.5, 0.4576, 0.5, 0.5575, 0.5, 0.5575, 0.5, 0.4728, 0.0, 0.5637, 0.0, 0.5637, 0.0, 0.4728, 0.0, 0.4728, 0.25, 0.4728, 0.25, 0.5637, 0.25, 0.5637, 0.25, 0.4728, 0.25, 0.4728, 0.25, 0.5637, 0.25, 0.5637, 0.25, 0.5637, 0.5, 0.5637, 0.5, 0.4728, 0.5, 0.4728, 0.5, 0.5637, 0.75, 0.5637, 0.75, 0.4728, 0.75, 0.4728, 0.75, 0.4728, 0.75, 0.4728, 0.75, 0.5637, 0.75, 0.5637, 0.75, 0.5575, 0.0, 0.4576, 0.0, 0.4576, 0.0, 0.5575, 0.0, 0.5575, 0.5, 0.4576, 0.5, 0.4576, 0.5, 0.5575, 0.5, 0.5637, 0.0, 0.4728, 0.0, 0.4728, 0.0, 0.5637, 0.0, 0.4728, 0.25, 0.4728, 0.25, 0.5637, 0.25, 0.5637, 0.25, 0.5637, 0.25, 0.4728, 0.25, 0.4728, 0.25, 0.5637, 0.25, 0.4728, 0.5, 0.4728, 0.5, 0.5637, 0.5, 0.5637, 0.5, 0.5637, 0.75, 0.4728, 0.75, 0.4728, 0.75, 0.5637, 0.75, 0.5701, 0.2049, 0.5701, 0.2049, 0.4703, 0.2049, 0.4703, 0.2049, 0.4703, 0.5451, 0.5701, 0.5451, 0.5701, 0.5451, 0.4703, 0.5451])
me_cube.use_remesh_fix_poles = True
me_cube.use_remesh_preserve_attributes = False
me_cube.update()
me_cube_004 = bpy.data.meshes.new('Cube.004')
me_cube_004.from_pydata([(-1.0, -1.0, -15.79), (-1.0, -1.0, 1.0), (-1.0, 1.879, -15.79), (-1.0, 1.879, 1.0), (1.0, -1.0, -15.79), (1.0, -1.0, 1.0), (1.0, 1.879, -15.79), (1.0, 1.879, 1.0)], [], [(0, 1, 3, 2), (2, 3, 7, 6), (6, 7, 5, 4), (4, 5, 1, 0), (2, 6, 4, 0), (7, 3, 1, 5)])
_uv = me_cube_004.uv_layers.new(name='UVMap')
_uv.uv.foreach_set('vector', [0.375, 0.0, 0.625, 0.0, 0.625, 0.25, 0.375, 0.25, 0.375, 0.25, 0.625, 0.25, 0.625, 0.5, 0.375, 0.5, 0.375, 0.5, 0.625, 0.5, 0.625, 0.75, 0.375, 0.75, 0.375, 0.75, 0.625, 0.75, 0.625, 1.0, 0.375, 1.0, 0.125, 0.5, 0.375, 0.5, 0.375, 0.75, 0.125, 0.75, 0.625, 0.5, 0.875, 0.5, 0.875, 0.75, 0.625, 0.75])
me_cube_004.use_remesh_fix_poles = True
me_cube_004.use_remesh_preserve_attributes = False
me_cube_004.update()
me_cube_007 = bpy.data.meshes.new('Cube.007')
me_cube_007.from_pydata([(-1.0, -1.0, -15.79), (-1.0, -1.0, 1.0), (-1.0, 1.879, -15.79), (-1.0, 1.879, 1.0), (1.0, -1.0, -15.79), (1.0, -1.0, 1.0), (1.0, 1.879, -15.79), (1.0, 1.879, 1.0)], [], [(0, 1, 3, 2), (2, 3, 7, 6), (6, 7, 5, 4), (4, 5, 1, 0), (2, 6, 4, 0), (7, 3, 1, 5)])
_uv = me_cube_007.uv_layers.new(name='UVMap')
_uv.uv.foreach_set('vector', [0.375, 0.0, 0.625, 0.0, 0.625, 0.25, 0.375, 0.25, 0.375, 0.25, 0.625, 0.25, 0.625, 0.5, 0.375, 0.5, 0.375, 0.5, 0.625, 0.5, 0.625, 0.75, 0.375, 0.75, 0.375, 0.75, 0.625, 0.75, 0.625, 1.0, 0.375, 1.0, 0.125, 0.5, 0.375, 0.5, 0.375, 0.75, 0.125, 0.75, 0.625, 0.5, 0.875, 0.5, 0.875, 0.75, 0.625, 0.75])
me_cube_007.use_remesh_fix_poles = True
me_cube_007.use_remesh_preserve_attributes = False
me_cube_007.update()
me_cube_005 = bpy.data.meshes.new('Cube.005')
me_cube_005.from_pydata([(-1.0, -1.0, -15.79), (-1.0, -1.0, 1.0), (-1.0, 1.879, -15.79), (-1.0, 1.879, 1.0), (1.0, -1.0, -15.79), (1.0, -1.0, 1.0), (1.0, 1.879, -15.79), (1.0, 1.879, 1.0)], [], [(0, 1, 3, 2), (2, 3, 7, 6), (6, 7, 5, 4), (4, 5, 1, 0), (2, 6, 4, 0), (7, 3, 1, 5)])
_uv = me_cube_005.uv_layers.new(name='UVMap')
_uv.uv.foreach_set('vector', [0.375, 0.0, 0.625, 0.0, 0.625, 0.25, 0.375, 0.25, 0.375, 0.25, 0.625, 0.25, 0.625, 0.5, 0.375, 0.5, 0.375, 0.5, 0.625, 0.5, 0.625, 0.75, 0.375, 0.75, 0.375, 0.75, 0.625, 0.75, 0.625, 1.0, 0.375, 1.0, 0.125, 0.5, 0.375, 0.5, 0.375, 0.75, 0.125, 0.75, 0.625, 0.5, 0.875, 0.5, 0.875, 0.75, 0.625, 0.75])
me_cube_005.use_remesh_fix_poles = True
me_cube_005.use_remesh_preserve_attributes = False
me_cube_005.update()
me_cube_011 = bpy.data.meshes.new('Cube.011')
me_cube_011.from_pydata([(-1.0, -1.0, -15.79), (-1.0, -1.0, 1.0), (-1.0, 1.879, -15.79), (-1.0, 1.879, 1.0), (1.0, -1.0, -15.79), (1.0, -1.0, 1.0), (1.0, 1.879, -15.79), (1.0, 1.879, 1.0)], [], [(0, 1, 3, 2), (2, 3, 7, 6), (6, 7, 5, 4), (4, 5, 1, 0), (2, 6, 4, 0), (7, 3, 1, 5)])
_uv = me_cube_011.uv_layers.new(name='UVMap')
_uv.uv.foreach_set('vector', [0.375, 0.0, 0.625, 0.0, 0.625, 0.25, 0.375, 0.25, 0.375, 0.25, 0.625, 0.25, 0.625, 0.5, 0.375, 0.5, 0.375, 0.5, 0.625, 0.5, 0.625, 0.75, 0.375, 0.75, 0.375, 0.75, 0.625, 0.75, 0.625, 1.0, 0.375, 1.0, 0.125, 0.5, 0.375, 0.5, 0.375, 0.75, 0.125, 0.75, 0.625, 0.5, 0.875, 0.5, 0.875, 0.75, 0.625, 0.75])
me_cube_011.use_remesh_fix_poles = True
me_cube_011.use_remesh_preserve_attributes = False
me_cube_011.update()
me_cube_012 = bpy.data.meshes.new('Cube.012')
me_cube_012.from_pydata([(-1.0, -1.0, -15.79), (-1.0, -1.0, 1.0), (-1.0, 1.879, -15.79), (-1.0, 1.879, 1.0), (1.0, -1.0, -15.79), (1.0, -1.0, 1.0), (1.0, 1.879, -15.79), (1.0, 1.879, 1.0)], [], [(0, 1, 3, 2), (2, 3, 7, 6), (6, 7, 5, 4), (4, 5, 1, 0), (2, 6, 4, 0), (7, 3, 1, 5)])
_uv = me_cube_012.uv_layers.new(name='UVMap')
_uv.uv.foreach_set('vector', [0.375, 0.0, 0.625, 0.0, 0.625, 0.25, 0.375, 0.25, 0.375, 0.25, 0.625, 0.25, 0.625, 0.5, 0.375, 0.5, 0.375, 0.5, 0.625, 0.5, 0.625, 0.75, 0.375, 0.75, 0.375, 0.75, 0.625, 0.75, 0.625, 1.0, 0.375, 1.0, 0.125, 0.5, 0.375, 0.5, 0.375, 0.75, 0.125, 0.75, 0.625, 0.5, 0.875, 0.5, 0.875, 0.75, 0.625, 0.75])
me_cube_012.use_remesh_fix_poles = True
me_cube_012.use_remesh_preserve_attributes = False
me_cube_012.update()
me_cube_015 = bpy.data.meshes.new('Cube.015')
me_cube_015.from_pydata([(-1.0, -1.0, -15.79), (-1.0, -1.0, 1.0), (-1.0, 1.879, -15.79), (-1.0, 1.879, 1.0), (1.0, -1.0, -15.79), (1.0, -1.0, 1.0), (1.0, 1.879, -15.79), (1.0, 1.879, 1.0)], [], [(0, 1, 3, 2), (2, 3, 7, 6), (6, 7, 5, 4), (4, 5, 1, 0), (2, 6, 4, 0), (7, 3, 1, 5)])
_uv = me_cube_015.uv_layers.new(name='UVMap')
_uv.uv.foreach_set('vector', [0.375, 0.0, 0.625, 0.0, 0.625, 0.25, 0.375, 0.25, 0.375, 0.25, 0.625, 0.25, 0.625, 0.5, 0.375, 0.5, 0.375, 0.5, 0.625, 0.5, 0.625, 0.75, 0.375, 0.75, 0.375, 0.75, 0.625, 0.75, 0.625, 1.0, 0.375, 1.0, 0.125, 0.5, 0.375, 0.5, 0.375, 0.75, 0.125, 0.75, 0.625, 0.5, 0.875, 0.5, 0.875, 0.75, 0.625, 0.75])
me_cube_015.use_remesh_fix_poles = True
me_cube_015.use_remesh_preserve_attributes = False
me_cube_015.update()
me_cube_017 = bpy.data.meshes.new('Cube.017')
me_cube_017.from_pydata([(-1.0, -1.0, -15.79), (-1.0, -1.0, 1.0), (-1.0, 7.071, -15.79), (-1.0, 7.071, 1.0), (1.0, -1.0, -15.79), (1.0, -1.0, 1.0), (1.0, 7.071, -15.79), (1.0, 7.071, 1.0)], [], [(0, 1, 3, 2), (2, 3, 7, 6), (6, 7, 5, 4), (4, 5, 1, 0), (2, 6, 4, 0), (7, 3, 1, 5)])
_uv = me_cube_017.uv_layers.new(name='UVMap')
_uv.uv.foreach_set('vector', [0.375, 0.0, 0.625, 0.0, 0.625, 0.25, 0.375, 0.25, 0.375, 0.25, 0.625, 0.25, 0.625, 0.5, 0.375, 0.5, 0.375, 0.5, 0.625, 0.5, 0.625, 0.75, 0.375, 0.75, 0.375, 0.75, 0.625, 0.75, 0.625, 1.0, 0.375, 1.0, 0.125, 0.5, 0.375, 0.5, 0.375, 0.75, 0.125, 0.75, 0.625, 0.5, 0.875, 0.5, 0.875, 0.75, 0.625, 0.75])
me_cube_017.use_remesh_fix_poles = True
me_cube_017.use_remesh_preserve_attributes = False
me_cube_017.update()

# ---- objects
ob_cube = bpy.data.objects.new('Cube', me_cube_001)
ob_cube_001 = bpy.data.objects.new('Cube.001', me_cube_002)
ob_cube_002 = bpy.data.objects.new('Cube.002', me_cube_003)
ob_plane = bpy.data.objects.new('Plane', me_plane)
ob_cube_004 = bpy.data.objects.new('Cube.004', me_cube_006)
ob_plane_001 = bpy.data.objects.new('Plane.001', me_plane_001)
ob_cube_006 = bpy.data.objects.new('Cube.006', me_cube_009)
ob_plane_002 = bpy.data.objects.new('Plane.002', me_plane_002)
ob_plane_003 = bpy.data.objects.new('Plane.003', me_plane_003)
ob_plane_004 = bpy.data.objects.new('Plane.004', me_plane_004)
ob_cube_011 = bpy.data.objects.new('Cube.011', me_cube_013)
ob_cube_012 = bpy.data.objects.new('Cube.012', me_cube_014)
ob_plane_005 = bpy.data.objects.new('Plane.005', me_plane_005)
ob_cube_014 = bpy.data.objects.new('Cube.014', me_cube_016)
ob_plane_006 = bpy.data.objects.new('Plane.006', me_plane_006)
ob_cube_016 = bpy.data.objects.new('Cube.016', me_cube_018)
ob_cube_007 = bpy.data.objects.new('Cube.007', me_cube)
ob_a = bpy.data.objects.new('a', me_cube_004)
ob_b = bpy.data.objects.new('b', me_cube_007)
ob_e = bpy.data.objects.new('e', me_cube_005)
ob_c = bpy.data.objects.new('c', me_cube_011)
ob_d = bpy.data.objects.new('d', me_cube_012)
ob_g = bpy.data.objects.new('g', me_cube_015)
ob_f = bpy.data.objects.new('f', me_cube_017)

# ---- transforms, parenting, visibility, modifiers, constraints
ob_cube.location = (2.207, -3.95, 2.98e-08)
ob_cube.rotation_euler = (0.0, -0.0, 1.571)
ob_cube.scale = (1.146, 1.146, 5.326)
ob_cube_001.location = (7.004, 10.11, 2.98e-08)
ob_cube_001.rotation_euler = (0.0, -0.0, 1.571)
ob_cube_001.scale = (2.0, 3.0, 1.0)
ob_cube_002.location = (-1.815, 10.11, 2.98e-08)
ob_cube_002.rotation_euler = (0.0, -0.0, 1.571)
ob_cube_002.scale = (2.0, 1.5, 1.0)
ob_plane.location = (3.611, 10.11, 1.0)
ob_plane.rotation_euler = (0.0, -0.0, 1.571)
ob_plane.scale = (1.247, 0.2338, 1.0)
_m = ob_plane.modifiers.new('Array', 'ARRAY')
_m.count = 6
_m.use_constant_offset = True
_m.constant_offset_displace = (0.0, 1.0, 0.0)
_m.relative_offset_displace = (0.0, 1.0, 0.0)
ob_cube_004.location = (-10.47, 10.11, 2.98e-08)
ob_cube_004.rotation_euler = (0.0, -0.0, 1.571)
ob_cube_004.scale = (2.0, 1.5, 1.0)
ob_plane_001.location = (-5.044, 10.11, 1.0)
ob_plane_001.rotation_euler = (0.0, -0.0, 1.571)
ob_plane_001.scale = (1.247, 0.2338, 1.0)
_m = ob_plane_001.modifiers.new('Array', 'ARRAY')
_m.count = 6
_m.use_constant_offset = True
_m.constant_offset_displace = (0.0, 1.0, 0.0)
_m.relative_offset_displace = (0.0, 1.0, 0.0)
ob_cube_006.location = (-1.815, 18.42, 2.98e-08)
ob_cube_006.rotation_euler = (0.0, -0.0, 1.571)
ob_cube_006.scale = (2.0, 1.5, 1.0)
ob_plane_002.location = (-2.577, 12.5, 1.0)
ob_plane_002.scale = (1.247, 0.2338, 1.0)
_m = ob_plane_002.modifiers.new('Array', 'ARRAY')
_m.count = 6
_m.use_constant_offset = True
_m.constant_offset_displace = (0.0, 1.0, 0.0)
_m.relative_offset_displace = (0.0, 1.0, 0.0)
ob_plane_003.location = (-11.3, 12.5, 1.0)
ob_plane_003.scale = (1.247, 0.2338, 1.0)
_m = ob_plane_003.modifiers.new('Array', 'ARRAY')
_m.count = 6
_m.use_constant_offset = True
_m.constant_offset_displace = (0.0, 1.0, 0.0)
_m.relative_offset_displace = (0.0, 1.0, 0.0)
ob_plane_004.location = (7.203, 12.5, 1.0)
ob_plane_004.scale = (1.247, 0.2338, 1.0)
_m = ob_plane_004.modifiers.new('Array', 'ARRAY')
_m.count = 6
_m.use_constant_offset = True
_m.constant_offset_displace = (0.0, 1.0, 0.0)
_m.relative_offset_displace = (0.0, 1.0, 0.0)
ob_cube_011.location = (-9.031, 18.42, 2.98e-08)
ob_cube_011.rotation_euler = (0.0, -0.0, 1.571)
ob_cube_011.scale = (2.0, 2.309, 1.0)
ob_cube_012.location = (7.899, 18.42, 2.98e-08)
ob_cube_012.rotation_euler = (0.0, -0.0, 1.571)
ob_cube_012.scale = (2.0, 2.281, 1.0)
ob_plane_005.location = (7.203, 4.181, 1.0)
ob_plane_005.scale = (1.247, 0.2338, 1.0)
_m = ob_plane_005.modifiers.new('Array', 'ARRAY')
_m.count = 6
_m.use_constant_offset = True
_m.constant_offset_displace = (0.0, 1.0, 0.0)
_m.relative_offset_displace = (0.0, 1.0, 0.0)
ob_cube_014.location = (7.09, 0.7875, 2.98e-08)
ob_cube_014.scale = (2.0, 3.0, 1.0)
ob_plane_006.location = (7.203, -4.346, 1.0)
ob_plane_006.rotation_euler = (0.0, -0.0, -3.142)
ob_plane_006.scale = (1.247, 0.2338, 1.0)
_m = ob_plane_006.modifiers.new('Array', 'ARRAY')
_m.count = 17
_m.use_constant_offset = True
_m.constant_offset_displace = (0.0, 1.0, 0.0)
_m.relative_offset_displace = (0.0, 1.0, 0.0)
ob_cube_016.location = (7.09, -19.06, 2.98e-08)
ob_cube_016.scale = (2.0, 3.0, 1.0)
ob_cube_007.location = (-1.832, 0.2663, 4.355)
ob_cube_007.rotation_euler = (0.0, -0.0, 1.571)
ob_cube_007.scale = (21.42, 12.39, 3.355)
ob_a.location = (2.504, 10.11, 2.98e-08)
ob_a.rotation_euler = (0.0, -0.0, 1.571)
ob_a.scale = (1.247, 1.5, 1.0)
ob_b.location = (-6.151, 10.11, 2.98e-08)
ob_b.rotation_euler = (0.0, -0.0, 1.571)
ob_b.scale = (1.247, 1.5, 1.0)
ob_e.location = (-2.577, 13.61, 5.96e-08)
ob_e.scale = (1.247, 1.5, 1.0)
ob_c.location = (-11.3, 13.61, 5.96e-08)
ob_c.scale = (1.247, 1.5, 1.0)
ob_d.location = (7.203, 13.61, 5.96e-08)
ob_d.scale = (1.247, 1.5, 1.0)
ob_g.location = (7.203, 5.288, 5.96e-08)
ob_g.scale = (1.247, 1.5, 1.0)
ob_f.location = (7.203, -5.453, 5.96e-08)
ob_f.rotation_euler = (0.0, -0.0, -3.142)
ob_f.scale = (1.247, 1.5, 1.0)

# ---- collection membership
col_collection.objects.link(ob_cube)
col_collection.objects.link(ob_cube_001)
col_collection.objects.link(ob_cube_002)
col_collection.objects.link(ob_plane)
col_collection.objects.link(ob_cube_004)
col_collection.objects.link(ob_plane_001)
col_collection.objects.link(ob_cube_006)
col_collection.objects.link(ob_plane_002)
col_collection.objects.link(ob_plane_003)
col_collection.objects.link(ob_plane_004)
col_collection.objects.link(ob_cube_011)
col_collection.objects.link(ob_cube_012)
col_collection.objects.link(ob_plane_005)
col_collection.objects.link(ob_cube_014)
col_collection.objects.link(ob_plane_006)
col_collection.objects.link(ob_cube_016)
col_collection.objects.link(ob_cube_007)
col_collection_2.objects.link(ob_a)
col_collection_2.objects.link(ob_b)
col_collection_2.objects.link(ob_e)
col_collection_2.objects.link(ob_c)
col_collection_2.objects.link(ob_d)
col_collection_2.objects.link(ob_g)
col_collection_2.objects.link(ob_f)

# ---- scene / render settings (as saved in the file)
scene.frame_start = 1; scene.frame_end = 250; scene.frame_set(1)
scene.render.engine = 'BLENDER_EEVEE_NEXT'
scene.cycles.use_denoising = False
scene.cycles.samples = 128
scene.cycles.sampling_pattern = 'TABULATED_SOBOL'
scene.cycles.use_adaptive_sampling = False
scene.cycles.use_light_tree = False
scene.view_settings.view_transform = 'Filmic'
bpy.context.view_layer.update()

# ---- added for rendering (the .blend has no active camera and no usable light): camera, sun
cam_auto = bpy.data.cameras.new('AutoCamera')
cam_auto.lens = 50.0
cam_auto.sensor_width = 36.0
cam_auto.clip_end = 1000.0
ob_auto_camera = bpy.data.objects.new('AutoCamera', cam_auto)
scene.collection.objects.link(ob_auto_camera)
ob_auto_camera.location = (51.6952, -65.1181, 37.3556)
ob_auto_camera.rotation_euler = (1.09748, -7.21219e-08, 0.694738)
scene.camera = ob_auto_camera
light_auto_sun = bpy.data.lights.new('AutoSun', 'SUN')
light_auto_sun.energy = 3.0
light_auto_sun.angle = 0.0523599
ob_auto_sun = bpy.data.objects.new('AutoSun', light_auto_sun)
scene.collection.objects.link(ob_auto_sun)
ob_auto_sun.rotation_euler = (0.872665, 0.174533, 0.523599)
bpy.context.view_layer.update()
